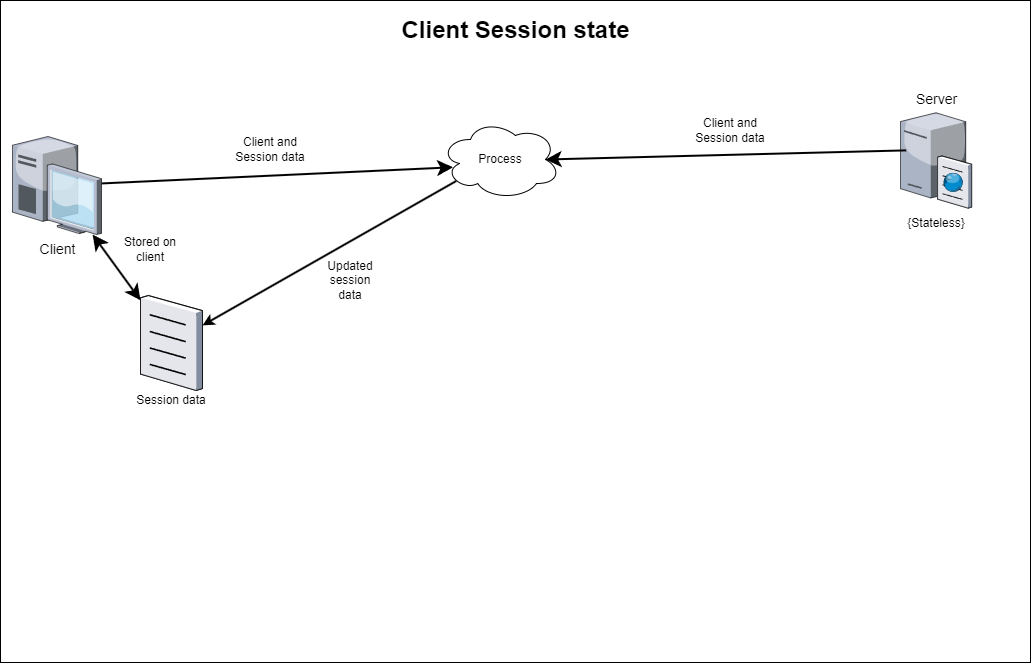

The diagram above was exported from draw.io. Its source (the exported page's mxGraphModel, read from the mxfile embedded in the PNG):
<mxGraphModel dx="1153" dy="618" grid="1" gridSize="10" guides="1" tooltips="1" connect="1" arrows="1" fold="1" page="1" pageScale="1.5" pageWidth="1169" pageHeight="826" background="none" math="0" shadow="0">
  <root>
    <mxCell id="0" style=";html=1;" />
    <mxCell id="1" style=";html=1;" parent="0" />
    <mxCell id="6a7d8f32e03d9370-57" value="" style="whiteSpace=wrap;html=1;fontSize=14;verticalAlign=top;" parent="1" vertex="1">
      <mxGeometry x="350" y="20" width="1030" height="662" as="geometry" />
    </mxCell>
    <mxCell id="6a7d8f32e03d9370-32" style="edgeStyle=none;rounded=0;html=1;startSize=10;endSize=10;jettySize=auto;orthogonalLoop=1;fontSize=14;endArrow=classic;endFill=1;strokeWidth=2;entryX=0.105;entryY=0.597;entryDx=0;entryDy=0;entryPerimeter=0;" parent="1" source="6a7d8f32e03d9370-5" target="KRbBAGuzmTFvdHJRo1v1-5" edge="1">
      <mxGeometry relative="1" as="geometry">
        <mxPoint x="637" y="201.13687150837995" as="targetPoint" />
      </mxGeometry>
    </mxCell>
    <mxCell id="6a7d8f32e03d9370-5" value="Client" style="verticalLabelPosition=bottom;aspect=fixed;html=1;verticalAlign=top;strokeColor=none;shape=mxgraph.citrix.desktop;fillColor=#66B2FF;gradientColor=#0066CC;fontSize=14;" parent="1" vertex="1">
      <mxGeometry x="362.00000000000006" y="156.00000000000006" width="89" height="98" as="geometry" />
    </mxCell>
    <mxCell id="6a7d8f32e03d9370-15" value="Server" style="verticalLabelPosition=top;aspect=fixed;html=1;verticalAlign=bottom;strokeColor=none;shape=mxgraph.citrix.cache_server;fillColor=#66B2FF;gradientColor=#0066CC;fontSize=14;labelPosition=center;align=center;" parent="1" vertex="1">
      <mxGeometry x="1250" y="130" width="71" height="97.5" as="geometry" />
    </mxCell>
    <mxCell id="6a7d8f32e03d9370-44" style="edgeStyle=none;rounded=0;html=1;startSize=10;endSize=10;jettySize=auto;orthogonalLoop=1;fontSize=14;endArrow=classic;endFill=1;strokeWidth=2;exitX=0.08;exitY=0.409;exitDx=0;exitDy=0;exitPerimeter=0;entryX=0.875;entryY=0.5;entryDx=0;entryDy=0;entryPerimeter=0;startArrow=none;startFill=0;" parent="1" source="6a7d8f32e03d9370-15" target="KRbBAGuzmTFvdHJRo1v1-5" edge="1">
      <mxGeometry relative="1" as="geometry">
        <mxPoint x="820.0530726256984" y="249" as="sourcePoint" />
        <mxPoint x="1060" y="190" as="targetPoint" />
      </mxGeometry>
    </mxCell>
    <mxCell id="6a7d8f32e03d9370-62" value="Client Session state" style="text;strokeColor=none;fillColor=none;html=1;fontSize=24;fontStyle=1;verticalAlign=middle;align=center;" parent="1" vertex="1">
      <mxGeometry x="434.5" y="30" width="861" height="40" as="geometry" />
    </mxCell>
    <mxCell id="KRbBAGuzmTFvdHJRo1v1-1" value="{Stateless}" style="text;html=1;strokeColor=none;fillColor=none;align=center;verticalAlign=middle;whiteSpace=wrap;rounded=0;" vertex="1" parent="1">
      <mxGeometry x="1255.5" y="227.5" width="60" height="30" as="geometry" />
    </mxCell>
    <mxCell id="KRbBAGuzmTFvdHJRo1v1-2" value="" style="verticalLabelPosition=bottom;sketch=0;aspect=fixed;html=1;verticalAlign=top;strokeColor=none;align=center;outlineConnect=0;shape=mxgraph.citrix.document;" vertex="1" parent="1">
      <mxGeometry x="490" y="315" width="62.01" height="95" as="geometry" />
    </mxCell>
    <mxCell id="KRbBAGuzmTFvdHJRo1v1-3" value="Session data" style="text;html=1;strokeColor=none;fillColor=none;align=center;verticalAlign=middle;whiteSpace=wrap;rounded=0;" vertex="1" parent="1">
      <mxGeometry x="461.01" y="390" width="120" height="60" as="geometry" />
    </mxCell>
    <mxCell id="KRbBAGuzmTFvdHJRo1v1-4" style="edgeStyle=none;rounded=0;html=1;startSize=10;endSize=10;jettySize=auto;orthogonalLoop=1;fontSize=14;endArrow=classic;endFill=1;strokeWidth=2;startArrow=classic;startFill=1;" edge="1" parent="1" source="6a7d8f32e03d9370-5" target="KRbBAGuzmTFvdHJRo1v1-2">
      <mxGeometry relative="1" as="geometry">
        <mxPoint x="461" y="214.25418994413405" as="sourcePoint" />
        <mxPoint x="647" y="211.13687150837995" as="targetPoint" />
      </mxGeometry>
    </mxCell>
    <mxCell id="KRbBAGuzmTFvdHJRo1v1-5" value="" style="ellipse;shape=cloud;whiteSpace=wrap;html=1;" vertex="1" parent="1">
      <mxGeometry x="790" y="139" width="120" height="80" as="geometry" />
    </mxCell>
    <mxCell id="KRbBAGuzmTFvdHJRo1v1-6" value="Client and Session data" style="text;html=1;strokeColor=none;fillColor=none;align=center;verticalAlign=middle;whiteSpace=wrap;rounded=0;" vertex="1" parent="1">
      <mxGeometry x="570" y="139" width="100" height="60" as="geometry" />
    </mxCell>
    <mxCell id="KRbBAGuzmTFvdHJRo1v1-7" value="Client and Session data" style="text;html=1;strokeColor=none;fillColor=none;align=center;verticalAlign=middle;whiteSpace=wrap;rounded=0;" vertex="1" parent="1">
      <mxGeometry x="1030" y="120" width="100" height="60" as="geometry" />
    </mxCell>
    <mxCell id="KRbBAGuzmTFvdHJRo1v1-9" value="Process" style="text;html=1;strokeColor=none;fillColor=none;align=center;verticalAlign=middle;whiteSpace=wrap;rounded=0;" vertex="1" parent="1">
      <mxGeometry x="820" y="163.75" width="60" height="30" as="geometry" />
    </mxCell>
    <mxCell id="KRbBAGuzmTFvdHJRo1v1-10" value="" style="endArrow=classic;html=1;rounded=0;exitX=0.13;exitY=0.77;exitDx=0;exitDy=0;exitPerimeter=0;strokeWidth=2;" edge="1" parent="1" source="KRbBAGuzmTFvdHJRo1v1-5" target="KRbBAGuzmTFvdHJRo1v1-2">
      <mxGeometry width="50" height="50" relative="1" as="geometry">
        <mxPoint x="750" y="200" as="sourcePoint" />
        <mxPoint x="800" y="150" as="targetPoint" />
      </mxGeometry>
    </mxCell>
    <mxCell id="KRbBAGuzmTFvdHJRo1v1-11" value="Updated session data" style="text;html=1;strokeColor=none;fillColor=none;align=center;verticalAlign=middle;whiteSpace=wrap;rounded=0;" vertex="1" parent="1">
      <mxGeometry x="670" y="285" width="60" height="30" as="geometry" />
    </mxCell>
    <mxCell id="KRbBAGuzmTFvdHJRo1v1-12" value="Stored on client" style="text;html=1;strokeColor=none;fillColor=none;align=center;verticalAlign=middle;whiteSpace=wrap;rounded=0;" vertex="1" parent="1">
      <mxGeometry x="470" y="254" width="60" height="30" as="geometry" />
    </mxCell>
  </root>
</mxGraphModel>